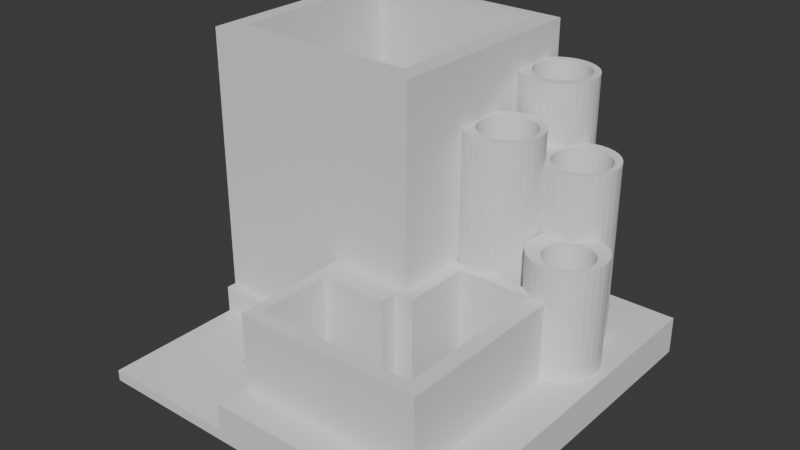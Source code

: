 # Source: base_template.blend  (saved by Blender 4.2.66; exported with 4.5.12 LTS)
import bpy
from mathutils import Matrix  # noqa: F401  (used for matrix-valued properties, if any)

bpy.ops.wm.read_factory_settings(use_empty=True)
scene = bpy.context.scene
scene.name = 'Scene'

# ---- collections
col_collection = bpy.data.collections.new('Collection'); scene.collection.children.link(col_collection)

# ---- world
world_world = bpy.data.worlds.new('World'); scene.world = world_world
world_world.use_nodes = True; world_world.node_tree.nodes.clear()
_N = world_world.node_tree.nodes; _L = world_world.node_tree.links
n0 = _N.new('ShaderNodeOutputWorld'); n0.name = 'World Output'; n0.location = (300, 300)
n1 = _N.new('ShaderNodeBackground'); n1.name = 'Background'; n1.location = (10, 300)
n1.inputs[0].default_value = (0.05088, 0.05088, 0.05088, 1.0)
_L.new(n1.outputs[0], n0.inputs[0])
n0.is_active_output = True
world_world.color = (0.05088, 0.05088, 0.05088)
world_world.sun_shadow_jitter_overblur = 0.0

# ---- meshes
me_cube_002 = bpy.data.meshes.new('Cube.002')
me_cube_002.from_pydata([(1.269, 0.8992, -0.5719), (1.269, 0.1494, -0.7983), (1.908, 0.1844, -0.02896), (1.697, 0.6244, 0.3865), (2.029, -1.586, -0.8564), (0.3664, -1.916, -0.7971), (2.029, 0.7477, -0.8564), (2.036, 0.1591, -1.029), (2.324, 1.003, -0.7503), (1.762, 0.618, 0.3865), (2.036, 0.1591, -0.02896), (2.094, 0.1283, -1.029), (1.318, 0.8944, -0.5719), (1.825, 0.599, 0.3865), (2.094, 0.1283, -0.02896), (1.318, 0.1446, -0.7983), (2.144, 0.08681, -1.029), (1.365, 0.8802, -0.5719), (2.144, 0.08681, -0.02896), (1.883, 0.5682, 0.3865), (2.186, 0.03629, -1.029), (1.254, 0.9617, 0.7804), (2.186, 0.03629, -0.02896), (2.216, -0.02134, -1.029), (1.234, 0.2367, 0.5849), (1.933, 0.5268, 0.3865), (2.216, -0.02134, -0.02896), (-1.0, -1.0, 1.0), (2.235, -0.08387, -1.029), (2.235, -0.08387, -0.02896), (1.408, 0.8571, -0.5719), (1.365, 0.1304, -0.7983), (2.242, -0.1489, -1.029), (1.974, 0.4763, 0.3865), (2.242, -0.1489, -0.02896), (2.235, -0.2139, -1.029), (1.319, 0.9553, 0.7804), (1.446, 0.826, -0.5719), (2.235, -0.2139, -0.02896), (2.216, -0.2765, -1.029), (2.005, 0.4186, 0.3865), (2.216, -0.2765, -0.02896), (0.3664, -1.25, -0.7971), (2.186, -0.3341, -1.029), (1.408, 0.1073, -0.7983), (2.186, -0.3341, -0.02896), (2.024, 0.3561, 0.3865), (1.477, 0.7881, -0.5719), (2.144, -0.3846, -1.029), (2.144, -0.3846, -0.02896), (2.031, 0.2911, 0.3865), (1.381, 0.9363, 0.7804), (2.094, -0.4261, -1.029), (2.094, -0.4261, -0.02896), (1.299, 0.2302, 0.5849), (1.5, 0.7449, -0.5719), (2.036, -0.4569, -1.029), (2.024, 0.226, 0.3865), (2.036, -0.4569, -0.02896), (2.005, 0.1635, 0.3865), (1.973, -0.4758, -0.02896), (1.514, 0.698, -0.5719), (0.2654, -2.044, -1.002), (1.974, 0.1059, 0.3865), (1.908, -0.4822, -0.02896), (1.361, 0.2113, 0.5849), (1.477, 0.03834, -0.7983), (1.843, -0.4758, -0.02896), (1.933, 0.05536, 0.3865), (1.781, -0.4569, -0.02896), (1.519, 0.6492, -0.5719), (1.439, 0.9055, 0.7804), (1.514, 0.6004, -0.5719), (1.723, -0.4261, -0.02896), (1.883, 0.01391, 0.3865), (1.673, -0.3846, -0.02896), (1.5, -0.004886, -0.7983), (0.2654, -2.044, -0.2522), (1.631, -0.3341, -0.02896), (1.825, -0.01689, 0.3865), (1.762, -0.03586, 0.3865), (1.6, -0.2765, -0.02896), (2.324, 1.003, -1.0), (1.514, -0.05178, -0.7983), (1.582, -0.2139, -0.02896), (1.697, -0.04227, 0.3865), (1.49, 0.864, 0.7804), (1.575, -0.1489, -0.02896), (1.632, -0.03586, 0.3865), (-1.0, 1.0, 1.0), (1.57, -0.01689, 0.3865), (1.582, -0.08387, -0.02896), (1.519, -0.1006, -0.7983), (1.419, 0.1805, 0.5849), (1.531, 0.8135, 0.7804), (1.462, 0.05536, 0.3865), (1.514, -0.1493, -0.7983), (1.365, 0.4182, -0.5719), (1.673, 0.08681, -0.02896), (1.0, -1.0, 1.0), (1.723, 0.1283, -0.02896), (2.324, -2.33, -0.7503), (1.318, 0.404, -0.5719), (1.781, 0.1591, -0.02896), (1.562, 0.7559, 0.7804), (1.37, 0.226, 0.3865), (1.5, -0.1962, -0.7983), (1.843, 0.178, -0.02896), (1.269, 0.3992, -0.5719), (1.47, 0.139, 0.5849), (1.364, 0.2911, 0.3865), (1.581, 0.6934, 0.7804), (1.22, 0.404, -0.5719), (1.477, -0.2394, -0.7983), (2.324, -2.33, -1.0), (1.173, 0.4182, -0.5719), (1.511, 0.08851, 0.5849), (1.42, 0.4763, 0.3865), (1.446, -0.2773, -0.7983), (1.0, 1.0, 1.0), (1.462, 0.5268, 0.3865), (1.13, 0.4413, -0.5719), (1.408, -0.3084, -0.7983), (1.092, 0.4724, -0.5719), (1.587, 0.6283, 0.7804), (1.932, -2.044, -1.002), (1.365, -0.3315, -0.7983), (1.632, 0.618, 0.3865), (1.061, 0.5103, -0.5719), (1.542, 0.03088, 0.5849), (1.038, 0.5535, -0.5719), (1.581, 0.5633, 0.7804), (-1.009, 1.003, -0.7503), (1.024, 0.6004, -0.5719), (1.318, -0.3458, -0.7983), (-1.009, 1.003, -1.0), (1.562, 0.5008, 0.7804), (1.019, 0.6492, -0.5719), (1.269, -0.3506, -0.7983), (1.024, 0.698, -0.5719), (1.932, -2.044, -0.2522), (1.561, -0.03165, 0.5849), (1.22, -0.3458, -0.7983), (1.038, 0.7449, -0.5719), (1.531, 0.4431, 0.7804), (1.061, 0.7881, -0.5719), (1.173, -0.3315, -0.7983), (1.567, -0.09668, 0.5849), (1.092, 0.826, -0.5719), (1.13, -0.3084, -0.7983), (1.13, 0.8571, -0.5719), (1.49, 0.3926, 0.7804), (1.092, -0.2773, -0.7983), (1.173, 0.8802, -0.5719), (1.439, 0.3512, 0.7804), (1.22, 0.8944, -0.5719), (1.061, -0.2394, -0.7983), (-1.009, -2.33, -1.0), (1.561, -0.1617, 0.5849), (1.381, 0.3204, 0.7804), (1.038, -0.1962, -0.7983), (0.2654, -2.044, -1.0), (1.319, 0.3014, 0.7804), (1.024, -0.1493, -0.7983), (1.542, -0.2242, 0.5849), (0.2654, -2.044, -0.7503), (1.019, -0.1006, -0.7983), (1.254, 0.295, 0.7804), (1.024, -0.05178, -0.7983), (1.038, -0.004886, -0.7983), (1.189, 0.3014, 0.7804), (1.511, -0.2819, 0.5849), (1.061, 0.03834, -0.7983), (1.932, -2.044, -1.0), (1.126, 0.3204, 0.7804), (1.47, -0.3324, 0.5849), (1.092, 0.07622, -0.7983), (1.932, -2.044, -0.7503), (1.13, 0.1073, -0.7983), (-1.0, -1.0, -0.7503), (1.069, 0.3512, 0.7804), (1.419, -0.3738, 0.5849), (1.173, 0.1304, -0.7983), (1.018, 0.3926, 0.7804), (1.22, 0.1446, -0.7983), (-1.0, 1.0, -0.7503), (1.0, 1.0, -0.7503), (1.361, -0.4046, 0.5849), (1.0, -0.3772, -0.2522), (1.0, -0.3772, -0.7503), (1.0, -1.0, -0.2522), (1.299, -0.4236, 0.5849), (0.2654, -1.0, -0.2522), (0.2654, -1.0, -0.7503), (1.234, -0.43, 0.5849), (-0.8437, -0.8144, 1.0), (-0.8437, 0.8523, 1.0), (1.169, -0.4236, 0.5849), (0.823, 0.8523, 1.0), (1.106, -0.4046, 0.5849), (0.823, -0.8144, 1.0), (1.018, 0.864, 0.7804), (1.049, -0.3738, 0.5849), (1.069, 0.9055, 0.7804), (1.126, 0.9363, 0.7804), (-0.8437, -0.8144, -1.0), (1.189, 0.9553, 0.7804), (-0.8437, 0.8523, -1.0), (0.823, 0.8523, -1.0), (0.9597, -1.918, -1.002), (1.793, -1.918, -1.002), (0.9597, -1.918, -0.2522), (1.793, -1.918, -0.2522), (0.9597, -1.085, -0.2522), (1.797, -1.14, -0.2522), (1.793, -1.14, -0.2522), (1.049, 0.1805, 0.5849), (1.13, -0.4737, -0.2522), (1.13, -1.085, -0.2522), (1.106, 0.2113, 0.5849), (1.797, -0.4737, -0.2522), (0.9597, -1.25, -0.2522), (1.169, 0.2302, 0.5849), (0.3664, -1.916, -0.2522), (0.3664, -1.25, -0.2522), (0.9597, -1.25, -0.7971), (0.9597, -1.916, -1.002), (0.3664, -1.916, -1.002), (0.9597, -1.916, -0.2522), (0.3664, -1.468, -0.2522), (0.3664, -1.758, -0.7971), (1.0, 0.1405, -0.7503), (1.0, -0.3339, -0.7503), (1.0, -0.3339, 0.5849), (1.0, 0.1405, 0.5849), (1.055, -0.3772, -0.2522), (1.413, -0.3772, -0.2522), (1.413, -0.3772, -0.7503), (1.055, -0.3772, -0.7503), (1.169, -0.4236, -0.2522), (1.106, -0.4046, -0.2522), (1.299, -0.4236, -0.2522), (1.361, -0.4046, -0.2522), (1.234, -0.43, -0.2522), (1.049, -0.3738, -0.7503), (1.049, 0.1805, -0.7503), (1.169, 0.2302, -0.7503), (1.299, 0.2302, -0.7503), (1.361, 0.2113, -0.7503), (1.234, 0.2367, -0.7503), (1.106, 0.2113, -0.7503), (1.47, -0.3324, -0.7503), (1.542, -0.2242, -0.7503), (1.567, -0.09668, -0.7503), (1.561, -0.1617, -0.7503), (1.561, -0.03165, -0.7503), (1.419, -0.3738, -0.7503), (1.511, -0.2819, -0.7503), (1.0, 0.8419, -0.7503), (1.0, 0.4147, -0.7503), (1.0, 0.8419, 0.7804), (1.0, 0.4147, 0.7804), (1.018, 0.3926, -0.7503), (1.018, 0.864, -0.7503), (1.069, 0.3512, -0.7503), (1.069, 0.9055, -0.7503), (1.126, 0.3204, -0.7503), (1.189, 0.3014, -0.7503), (1.189, 0.9553, -0.7503), (1.126, 0.9363, -0.7503), (1.254, 0.9617, -0.7503), (1.381, 0.9363, -0.7503), (1.319, 0.9553, -0.7503), (1.49, 0.864, -0.7503), (1.439, 0.9055, -0.7503), (1.562, 0.7559, -0.7503), (1.587, 0.6283, -0.7503), (1.581, 0.6934, -0.7503), (1.531, 0.8135, -0.7503), (1.254, 0.295, -0.7503), (1.319, 0.3014, -0.7503), (1.019, -0.1006, 0.5849), (1.024, -0.1493, 0.5849), (1.024, -0.05178, 0.5849), (1.038, -0.1962, 0.5849), (1.038, -0.004886, 0.5849), (1.061, 0.03834, 0.5849), (1.061, -0.2394, 0.5849), (1.13, 0.1073, 0.5849), (1.092, 0.07622, 0.5849), (1.269, -0.3506, 0.5849), (1.22, -0.3458, 0.5849), (1.365, -0.3315, 0.5849), (1.408, -0.3084, 0.5849), (1.318, -0.3458, 0.5849), (1.446, 0.07622, 0.5849), (1.477, 0.03834, 0.5849), (1.514, -0.1493, 0.5849), (1.519, -0.1006, 0.5849), (1.514, -0.05178, 0.5849), (1.513, -0.04813, 0.5849), (1.5, -0.004886, 0.5849), (1.5, -0.1962, 0.5849), (1.092, -0.2773, 0.5849), (1.173, 0.1304, 0.5849), (1.269, 0.1494, 0.5849), (1.22, 0.1446, 0.5849), (1.365, 0.1304, 0.5849), (1.318, 0.1446, 0.5849), (1.13, -0.3084, 0.5849), (1.173, -0.3315, 0.5849), (1.408, 0.1073, 0.5849), (1.477, -0.2394, 0.5849), (1.446, -0.2773, 0.5849), (1.019, 0.6492, 0.7804), (1.024, 0.6004, 0.7804), (1.038, 0.7449, 0.7804), (1.024, 0.698, 0.7804), (1.5, 0.5535, 0.7804), (1.477, 0.5103, 0.7804), (1.519, 0.6492, 0.7804), (1.514, 0.6004, 0.7804), (1.514, 0.698, 0.7804), (1.313, 0.8949, 0.7804), (1.269, 0.8992, 0.7804), (1.22, 0.8944, 0.7804), (1.318, 0.8944, 0.7804), (1.365, 0.8802, 0.7804), (1.408, 0.8571, 0.7804), (1.038, 0.5535, 0.7804), (1.061, 0.5103, 0.7804), (1.092, 0.4724, 0.7804), (1.061, 0.7881, 0.7804), (1.092, 0.826, 0.7804), (1.22, 0.404, 0.7804), (1.173, 0.4182, 0.7804), (1.318, 0.404, 0.7804), (1.365, 0.4182, 0.7804), (1.269, 0.3992, 0.7804), (1.13, 0.4413, 0.7804), (1.13, 0.8571, 0.7804), (1.408, 0.4413, 0.7804), (1.173, 0.8802, 0.7804), (1.446, 0.4724, 0.7804), (1.477, 0.7881, 0.7804), (1.5, 0.7449, 0.7804), (1.446, 0.826, 0.7804), (1.366, 0.3158, -0.7503), (1.364, 0.2911, -0.7503), (1.37, 0.226, -0.7503), (1.377, 0.2027, -0.7503), (1.554, -0.008346, -0.7503), (1.585, 0.6036, -0.7503), (2.005, 0.4186, -0.7503), (2.031, 0.2911, -0.7503), (2.024, 0.226, -0.7503), (2.024, 0.3561, -0.7503), (1.974, 0.4763, -0.7503), (1.57, -0.01689, -0.7503), (1.697, 0.6244, -0.7503), (1.632, 0.618, -0.7503), (1.825, 0.599, -0.7503), (1.933, 0.5268, -0.7503), (1.883, 0.5682, -0.7503), (1.762, 0.618, -0.7503), (1.377, 0.2027, 0.3865), (1.419, 0.1805, 0.3865), (1.47, 0.139, 0.3865), (1.511, 0.08851, 0.3865), (1.542, 0.03088, 0.3865), (1.554, -0.008346, 0.3865), (1.585, 0.6036, 0.3865), (1.581, 0.5633, 0.3865), (1.562, 0.5008, 0.3865), (1.531, 0.4431, 0.3865), (1.49, 0.3926, 0.3865), (1.439, 0.3512, 0.3865), (1.381, 0.3204, 0.3865), (1.366, 0.3158, 0.3865), (1.442, 0.07969, -0.7983), (1.446, 0.07622, 0.3865), (1.442, 0.07969, 0.3865), (1.466, 0.05189, -0.7983), (1.466, 0.05189, 0.3865), (1.462, 0.05536, -0.7983), (1.502, 0.5599, -0.5719), (1.502, 0.5599, 0.3865), (1.5, 0.5535, 0.3865), (1.477, 0.5103, 0.3865), (1.446, 0.4724, 0.3865), (1.408, 0.4413, 0.3865), (1.399, 0.4364, -0.5719), (1.399, 0.4364, 0.3865), (1.42, 0.4763, -0.5719), (1.462, 0.5268, -0.5719), (1.779, 0.02703, 0.3865), (1.869, 0.06436, 0.3865), (1.826, 0.04126, 0.3865), (1.961, 0.1766, 0.3865), (1.938, 0.1333, 0.3865), (1.975, 0.2235, 0.3865), (1.907, 0.09545, 0.3865), (1.869, 0.4801, 0.3865), (1.826, 0.5032, 0.3865), (1.938, 0.4111, 0.3865), (1.907, 0.449, 0.3865), (1.961, 0.3679, 0.3865), (1.73, 0.02223, 0.3865), (1.73, 0.5222, 0.3865), (1.779, 0.5174, 0.3865), (1.98, 0.2722, 0.3865), (1.975, 0.321, 0.3865), (1.536, 0.4281, 0.3865), (1.553, 0.449, 0.3865), (1.591, 0.4801, 0.3865), (1.681, 0.02703, 0.3865), (1.681, 0.5174, 0.3865), (1.634, 0.5032, 0.3865), (1.5, 0.3701, 0.3865), (1.522, 0.4111, 0.3865), (1.485, 0.2235, 0.3865), (1.48, 0.2722, 0.3865), (1.485, 0.321, 0.3865), (1.499, 0.3679, 0.3865), (1.499, 0.1766, 0.3865), (1.553, 0.09545, 0.3865), (1.522, 0.1333, 0.3865), (1.591, 0.06436, 0.3865), (1.634, 0.04126, 0.3865), (1.667, -0.3772, -0.2522), (1.667, -0.3772, -0.7503), (1.932, -0.4799, -0.2522), (1.932, -0.4799, -0.7503), (1.673, -0.3846, -0.2522), (1.723, -0.4261, -0.2522), (1.781, -0.4569, -0.2522), (1.843, -0.4758, -0.2522), (1.908, -0.4822, -0.2522), (1.599, -0.0258, -0.7503), (1.582, -0.08387, -0.7503), (1.575, -0.1489, -0.7503), (1.582, -0.2139, -0.7503), (1.973, -0.4758, -0.7503), (2.036, -0.4569, -0.7503), (2.094, 0.1283, -0.7503), (2.144, 0.08681, -0.7503), (2.094, -0.4261, -0.7503), (2.144, -0.3846, -0.7503), (2.186, -0.3341, -0.7503), (2.216, -0.02134, -0.7503), (2.242, -0.1489, -0.7503), (2.235, -0.2139, -0.7503), (2.235, -0.08387, -0.7503), (2.216, -0.2765, -0.7503), (2.186, 0.03629, -0.7503), (1.6, -0.2765, -0.7503), (1.631, -0.3341, -0.7503), (2.007, 0.168, -0.7503), (2.036, 0.1591, -0.7503), (2.186, -0.3341, -1.0), (2.242, -0.1489, -1.0), (2.235, -0.2139, -1.0), (2.235, -0.08387, -1.0), (2.216, -0.2765, -1.0), (2.216, -0.02134, -1.0), (2.094, -0.4261, -1.0), (2.036, -0.4569, -1.0), (2.186, 0.03629, -1.0), (2.144, -0.3846, -1.0), (2.144, 0.08681, -1.0), (2.094, 0.1283, -1.0), (2.036, 0.1591, -1.0), (2.005, 0.1635, -0.02896), (2.007, 0.168, -0.02896), (1.974, 0.1059, -0.02896), (1.933, 0.05536, -0.02896), (1.883, 0.01391, -0.02896), (1.825, -0.01689, -0.02896), (1.762, -0.03586, -0.02896), (1.697, -0.04227, -0.02896), (1.632, -0.03586, -0.02896), (1.599, -0.0258, -0.02896), (1.962, 0.1792, -0.02896), (1.961, 0.1766, -0.02896), (1.938, 0.1333, -0.02896), (1.907, 0.09545, -0.02896), (1.869, 0.06436, -0.02896), (1.826, 0.04126, -0.02896), (1.779, 0.02703, -0.02896), (1.73, 0.02223, -0.02896), (1.681, 0.02703, -0.02896), (1.635, 0.04104, -0.02896), (1.802, -0.363, -0.02896), (1.872, -0.41, -0.02896), (1.835, -0.39, -0.02896), (2.038, -0.41, -0.02896), (2.109, -0.363, -0.02896), (2.076, -0.39, -0.02896), (2.168, -0.2521, -0.02896), (2.139, -0.3235, -0.02896), (2.156, -0.2927, -0.02896), (2.172, -0.2098, -0.02896), (2.135, -0.3302, -0.02896), (1.739, -0.2098, -0.02896), (1.755, -0.2927, -0.02896), (1.743, -0.2521, -0.02896), (1.775, -0.3302, -0.02896), (1.955, -0.4265, -0.02896), (1.998, -0.4223, -0.02896), (2.168, -0.1676, -0.02896), (2.156, -0.1269, -0.02896), (1.913, -0.4223, -0.02896), (1.955, 0.006843, -0.02896), (2.076, -0.02967, -0.02896), (2.038, -0.00965, -0.02896), (1.998, 0.002679, -0.02896), (1.743, -0.1676, -0.02896), (1.755, -0.1269, -0.02896), (1.775, -0.08945, -0.02896), (1.802, -0.05662, -0.02896), (1.872, -0.00965, -0.02896), (1.913, 0.002679, -0.02896), (2.135, -0.08945, -0.02896), (2.109, -0.05662, -0.02896), (1.835, -0.02967, -0.02896), (2.076, -0.39, -1.029), (2.135, -0.3302, -1.029), (2.109, -0.363, -1.029), (2.172, -0.2098, -1.029), (2.166, -0.2583, -1.029), (2.156, -0.2927, -1.029), (2.168, -0.2521, -1.029), (2.168, -0.1676, -1.029), (2.076, -0.02967, -1.029), (2.135, -0.08945, -1.029), (2.156, -0.1269, -1.029), (2.109, -0.05662, -1.029), (2.038, -0.00965, -1.029), (2.038, -0.41, -1.029), (0.2654, -1.586, -1.002), (0.2654, -1.586, -1.0), (1.932, -1.586, -1.002), (1.932, -1.586, -1.0), (0.3664, -1.586, -1.002), (1.793, -1.586, -1.002), (2.029, 0.1611, -1.0), (2.029, 0.6595, -1.0), (2.029, -1.586, -1.0), (2.029, -0.4589, -1.0), (-0.3041, -0.8144, -1.0), (-0.3041, -1.586, -1.0), (2.029, 0.7477, -1.0), (0.823, 0.7477, -1.0), (0.823, -0.8144, -0.8564), (0.823, 0.7477, -0.8564), (-0.3041, -0.8144, -0.8564), (0.9597, -1.25, -0.8564), (0.9597, -1.085, -0.8564), (1.13, -1.085, -0.8564), (1.793, -1.586, -0.8564), (1.793, -1.14, -0.8564), (1.13, -0.4737, -0.8564), (1.797, -0.4737, -0.8564), (1.797, -1.14, -0.8564), (0.3664, -1.25, -0.8564), (0.3664, -1.586, -0.8564), (1.73, 0.5222, -0.8564), (1.779, 0.5174, -0.8564), (1.826, 0.5032, -0.8564), (1.869, 0.4801, -0.8564), (1.907, 0.449, -0.8564), (1.938, 0.4111, -0.8564), (1.961, 0.3679, -0.8564), (1.975, 0.321, -0.8564), (1.98, 0.2722, -0.8564), (1.975, 0.2235, -0.8564), (1.962, 0.1792, -0.8564), (1.635, 0.04104, -0.8564), (1.634, 0.04126, -0.8564), (1.591, 0.06436, -0.8564), (1.553, 0.09545, -0.8564), (1.522, 0.1333, -0.8564), (1.499, 0.1766, -0.8564), (1.485, 0.2235, -0.8564), (1.48, 0.2722, -0.8564), (1.485, 0.321, -0.8564), (1.499, 0.3679, -0.8564), (1.522, 0.4111, -0.8564), (1.553, 0.449, -0.8564), (1.591, 0.4801, -0.8564), (1.634, 0.5032, -0.8564), (1.681, 0.5174, -0.8564), (1.918, 0.1835, -0.8564), (1.908, 0.1844, -0.8564), (2.029, 0.1611, -1.029), (2.029, -0.4589, -1.029), (1.673, 0.08681, -0.8564), (1.723, 0.1283, -0.8564), (1.781, 0.1591, -0.8564), (1.843, 0.178, -0.8564), (2.029, -0.4405, -1.029), (2.029, -0.006915, -1.029), (2.029, -0.4127, -1.029), (1.998, 0.002679, -0.8564), (1.955, 0.006843, -0.8564), (2.029, -0.006915, -0.8564), (1.998, -0.4223, -0.8564), (2.029, -0.4127, -0.8564), (1.955, -0.4265, -0.8564), (1.913, -0.4223, -0.8564), (1.872, -0.41, -0.8564), (1.835, -0.39, -0.8564), (1.802, -0.363, -0.8564), (1.775, -0.3302, -0.8564), (1.755, -0.2927, -0.8564), (1.743, -0.2521, -0.8564), (1.739, -0.2098, -0.8564), (1.743, -0.1676, -0.8564), (1.755, -0.1269, -0.8564), (1.775, -0.08945, -0.8564), (1.802, -0.05662, -0.8564), (1.835, -0.02967, -0.8564), (1.872, -0.00965, -0.8564), (1.913, 0.002679, -0.8564), (1.948, 0.006124, -0.8564), (0.2405, -1.084, -0.7503), (0.2405, -2.049, -0.7503), (-1.009, -1.084, -0.7503), (0.2405, -2.33, -0.7503), (0.2405, -2.33, -0.9292), (-1.009, -2.33, -0.9292), (-1.009, -1.084, -0.9292), (-0.3041, -1.084, -0.9292), (-0.3041, -1.084, -0.8564), (-0.3041, -1.586, -0.9292), (0.2405, -1.586, -0.9292), (0.2405, -1.586, -0.8564), (0.2405, -1.084, -0.8564)], [], [(179, 27, 89, 185), (185, 89, 119, 186), (260, 258, 186, 119, 99, 190, 188, 189, 232, 233, 234, 231, 259, 261), (192, 190, 99, 27, 179, 193), (195, 196, 89, 27, 99, 119, 198, 200), (198, 119, 89, 196), (165, 77, 192, 193), (539, 62, 161, 540), (189, 188, 235, 238), (430, 237, 236, 429), (140, 177, 432, 431), (173, 125, 541, 542), (177, 140, 77, 165), (161, 62, 125, 173), (227, 226, 209, 210, 125, 62, 539, 543), (125, 210, 544, 541), (224, 221, 213, 190, 192, 77, 140, 212, 211, 228, 223, 229), (240, 235, 188, 190, 213, 218, 217, 220, 214, 215, 212, 140, 431, 437, 436, 435, 434, 433, 429, 236, 242, 241, 243, 239), (348, 347, 280, 279, 267, 266, 264, 262, 259, 231, 245, 250, 246, 249, 247, 248, 350, 349), (358, 351, 255, 253, 254, 252, 257, 251, 256, 237, 430, 456, 455, 441, 440, 439, 438), (442, 432, 177, 101, 8, 132, 627, 625, 626, 165, 193, 179, 185, 186, 258, 263, 265, 269, 268, 270, 272, 271, 274, 273, 278, 275, 277, 276, 352, 360, 359, 364, 361, 363, 362, 357, 353, 356, 354, 355, 457, 458, 444, 445, 454, 449, 452, 450, 451, 453, 448, 447, 446, 443), (232, 189, 238, 244), (101, 177, 165, 626, 628), (630, 157, 114, 101, 628, 629), (132, 135, 157, 630, 631, 627), (471, 545, 546, 82, 114, 173, 542, 547, 548, 466, 465, 468, 459, 463, 461, 460, 462, 464, 467, 469, 470), (540, 161, 157, 135, 82, 546, 551, 552, 208, 207, 205, 549, 550), (114, 157, 161, 173), (82, 8, 101, 114), (135, 132, 8, 82), (207, 196, 195, 205), (208, 198, 196, 207), (553, 200, 198, 208, 552, 554), (549, 205, 195, 200, 553, 555), (228, 211, 209, 226), (556, 557, 213, 221, 225), (558, 218, 213, 557), (544, 210, 212, 215, 560, 559), (210, 209, 211, 212), (561, 217, 218, 558), (562, 220, 217, 561), (563, 214, 220, 562), (560, 215, 214, 563), (230, 42, 224, 229), (229, 223, 5, 230), (224, 42, 225, 221), (565, 564, 42, 230, 5, 227, 543), (556, 225, 42, 564), (226, 227, 223, 228), (249, 24, 54, 247), (247, 54, 65, 248), (365, 350, 248, 65, 93, 366), (366, 93, 109, 367), (367, 109, 116, 368), (368, 116, 129, 369), (370, 369, 129, 141, 255, 351), (255, 141, 147, 253), (253, 147, 158, 254), (254, 158, 164, 252), (252, 164, 171, 257), (257, 171, 175, 251), (251, 175, 181, 256), (236, 237, 256, 181, 187, 242), (242, 187, 191, 241), (241, 191, 194, 243), (243, 194, 197, 239), (239, 197, 199, 240), (235, 240, 199, 202, 244, 238), (244, 202, 233, 232), (234, 216, 245, 231), (245, 216, 219, 250), (301, 300, 141, 129, 116, 109, 93, 65, 54, 24, 222, 219, 216, 234, 233, 202, 199, 197, 194, 191, 187, 181, 175, 171, 312, 313, 293, 292, 294, 290, 291, 310, 309, 303, 287, 284, 282, 281, 283, 285, 286, 289, 288, 304, 306, 305, 308, 307, 311, 295, 296), (302, 312, 171, 164, 158, 147, 141, 300, 299, 298, 297), (250, 219, 222, 246), (246, 222, 24, 249), (270, 21, 36, 272), (272, 36, 51, 271), (271, 51, 71, 274), (274, 71, 86, 273), (273, 86, 94, 278), (278, 94, 104, 275), (275, 104, 111, 277), (277, 111, 124, 276), (371, 352, 276, 124, 131, 372), (372, 131, 136, 373), (373, 136, 144, 374), (374, 144, 151, 375), (375, 151, 154, 376), (376, 154, 159, 377), (378, 377, 159, 162, 280, 347), (280, 162, 167, 279), (279, 167, 170, 267), (267, 170, 174, 266), (266, 174, 180, 264), (264, 180, 183, 262), (183, 261, 259, 262), (260, 201, 263, 258), (263, 201, 203, 265), (265, 203, 204, 269), (346, 344, 94, 86, 71, 51, 36, 323, 326, 327, 328), (324, 323, 36, 21, 206, 204, 203, 201, 260, 261, 183, 180, 174, 170, 167, 162, 159, 154, 151, 144, 136, 131, 124, 111, 104, 94, 344, 345, 322, 320, 321, 318, 319, 343, 341, 337, 336, 338, 334, 335, 339, 331, 330, 329, 315, 314, 317, 316, 332, 333, 340, 342, 325), (269, 204, 206, 268), (268, 206, 21, 270), (305, 1, 15, 308), (308, 15, 31, 307), (307, 31, 44, 311), (381, 380, 295, 311, 44, 379), (383, 382, 66, 296, 295, 380), (66, 76, 301, 296), (300, 301, 76, 83, 299), (83, 92, 298, 299), (92, 96, 297, 298), (96, 106, 302, 297), (106, 113, 312, 302), (113, 118, 313, 312), (118, 122, 293, 313), (122, 126, 292, 293), (126, 134, 294, 292), (134, 138, 290, 294), (138, 142, 291, 290), (142, 146, 310, 291), (146, 149, 309, 310), (149, 152, 303, 309), (303, 152, 156, 287), (287, 156, 160, 284), (284, 160, 163, 282), (282, 163, 166, 281), (281, 166, 168, 283), (283, 168, 169, 285), (285, 169, 172, 286), (286, 172, 176, 289), (289, 176, 178, 288), (288, 178, 182, 304), (304, 182, 184, 306), (306, 184, 1, 305), (384, 379, 44, 31, 15, 1, 184, 182, 178, 176, 172, 169, 168, 166, 163, 160, 156, 152, 149, 146, 142, 138, 134, 126, 122, 118, 113, 106, 96, 92, 83, 76, 66, 382), (323, 324, 0, 12, 326), (326, 12, 17, 327), (327, 17, 30, 328), (328, 30, 37, 346), (37, 47, 344, 346), (47, 55, 345, 344), (55, 61, 322, 345), (61, 70, 320, 322), (70, 72, 321, 320), (386, 387, 318, 321, 72, 385), (388, 319, 318, 387), (389, 343, 319, 388), (390, 341, 343, 389), (392, 391, 97, 337, 341, 390), (97, 102, 336, 337), (102, 108, 338, 336), (108, 112, 334, 338), (112, 115, 335, 334), (115, 121, 339, 335), (121, 123, 331, 339), (331, 123, 128, 330), (330, 128, 130, 329), (329, 130, 133, 315), (315, 133, 137, 314), (314, 137, 139, 317), (317, 139, 143, 316), (316, 143, 145, 332), (332, 145, 148, 333), (333, 148, 150, 340), (340, 150, 153, 342), (342, 153, 155, 325), (325, 155, 0, 324), (394, 385, 72, 70, 61, 55, 47, 37, 30, 17, 12, 0, 155, 153, 150, 148, 145, 143, 139, 137, 133, 130, 128, 123, 121, 115, 112, 108, 102, 97, 391, 393), (359, 3, 9, 364), (364, 9, 13, 361), (361, 13, 19, 363), (363, 19, 25, 362), (362, 25, 33, 357), (357, 33, 40, 353), (353, 40, 46, 356), (356, 46, 50, 354), (354, 50, 57, 355), (473, 457, 355, 57, 59, 472), (472, 59, 63, 474), (474, 63, 68, 475), (475, 68, 74, 476), (476, 74, 79, 477), (477, 79, 80, 478), (478, 80, 85, 479), (479, 85, 88, 480), (481, 480, 88, 90, 358, 438), (351, 358, 90, 370), (95, 384, 382, 383), (95, 381, 379, 384), (365, 105, 349, 350), (349, 105, 110, 348), (348, 110, 378, 347), (391, 392, 117, 393), (393, 117, 120, 394), (120, 386, 385, 394), (419, 412, 374, 375, 418), (377, 378, 110, 105, 365, 366, 367, 368, 369, 370, 90, 88, 85, 80, 79, 74, 68, 63, 59, 57, 50, 46, 40, 33, 25, 19, 13, 9, 3, 127, 371, 372, 373, 374, 412, 413, 414, 417, 416, 408, 409, 403, 402, 405, 404, 406, 411, 410, 400, 398, 399, 401, 396, 397, 395, 407, 415, 428, 427, 425, 426, 424, 420, 421, 422, 423, 418, 375, 376), (380, 381, 95, 383), (388, 387, 386, 120, 117, 392, 390, 389), (371, 127, 360, 352), (360, 127, 3, 359), (567, 409, 408, 566), (568, 403, 409, 567), (569, 402, 403, 568), (570, 405, 402, 569), (571, 404, 405, 570), (572, 406, 404, 571), (573, 411, 406, 572), (574, 410, 411, 573), (575, 400, 410, 574), (482, 483, 398, 400, 575, 576), (484, 399, 398, 483), (485, 401, 399, 484), (486, 396, 401, 485), (487, 397, 396, 486), (488, 395, 397, 487), (489, 407, 395, 488), (490, 415, 407, 489), (491, 577, 578, 428, 415, 490), (579, 427, 428, 578), (580, 425, 427, 579), (581, 426, 425, 580), (582, 424, 426, 581), (583, 420, 424, 582), (584, 421, 420, 583), (585, 422, 421, 584), (586, 423, 422, 585), (586, 587, 419, 418, 423), (587, 588, 413, 412, 419), (589, 414, 413, 588), (590, 417, 414, 589), (591, 416, 417, 590), (566, 408, 416, 591), (592, 593, 2, 482, 576), (471, 7, 594, 545), (10, 458, 457, 473), (11, 7, 471, 470), (458, 10, 14, 444), (16, 11, 470, 469), (444, 14, 18, 445), (467, 20, 16, 469), (445, 18, 22, 454), (464, 23, 20, 467), (454, 22, 26, 449), (462, 28, 23, 464), (449, 26, 29, 452), (460, 32, 28, 462), (452, 29, 34, 450), (461, 35, 32, 460), (450, 34, 38, 451), (463, 39, 35, 461), (451, 38, 41, 453), (459, 43, 39, 463), (453, 41, 45, 448), (468, 48, 43, 459), (448, 45, 49, 447), (465, 52, 48, 468), (447, 49, 53, 446), (466, 56, 52, 465), (446, 53, 58, 443), (595, 56, 466, 548), (443, 58, 60, 442), (431, 432, 442, 60, 64, 437), (437, 64, 67, 436), (436, 67, 69, 435), (435, 69, 73, 434), (434, 73, 75, 433), (429, 433, 75, 78, 456, 430), (456, 78, 81, 455), (455, 81, 84, 441), (84, 87, 440, 441), (87, 91, 439, 440), (439, 91, 481, 438), (577, 491, 98, 596), (596, 98, 100, 597), (597, 100, 103, 598), (484, 483, 482, 2, 107, 103, 100, 98, 491, 490, 489, 488, 487, 486, 485), (500, 499, 45, 41, 38, 34, 29, 26, 22, 18, 14, 10, 473, 472, 474, 475, 476, 520, 521, 512, 515, 514, 513, 523, 522, 510, 509, 501, 498), (524, 520, 476, 477, 478, 479, 480, 481, 91, 87, 84, 81, 78, 75, 73, 69, 67, 64, 60, 58, 53, 49, 45, 499, 502, 496, 497, 495, 508, 507, 511, 493, 494, 492, 506, 504, 505, 503, 516, 517, 518, 519), (598, 103, 107, 599), (599, 107, 2, 593), (594, 7, 11, 16, 20, 23, 28, 32, 35, 39, 529, 531, 528, 532, 535, 534, 536, 533, 537, 601), (600, 56, 595), (530, 529, 39, 43, 48, 52, 56, 600, 602, 538, 525, 527, 526), (603, 515, 512, 604), (605, 601, 537, 514, 515, 603), (533, 513, 514, 537), (536, 523, 513, 533), (522, 523, 536, 534), (510, 522, 534, 535), (509, 510, 535, 532), (501, 509, 532, 528), (498, 501, 528, 531), (529, 530, 500, 498, 531), (530, 526, 502, 499, 500), (496, 502, 526, 527), (497, 496, 527, 525), (495, 497, 525, 538), (607, 606, 508, 495, 538, 602), (608, 507, 508, 606), (609, 511, 507, 608), (610, 493, 511, 609), (611, 494, 493, 610), (612, 492, 494, 611), (613, 506, 492, 612), (614, 504, 506, 613), (615, 505, 504, 614), (616, 503, 505, 615), (617, 516, 503, 616), (618, 517, 516, 617), (619, 518, 517, 618), (620, 519, 518, 619), (621, 524, 519, 620), (622, 520, 524, 621), (623, 521, 520, 622), (624, 604, 512, 521, 623), (634, 550, 549, 555, 633, 632), (552, 551, 6, 554), (601, 605, 6, 551, 546, 545, 594), (600, 595, 548, 547, 4, 607, 602), (543, 539, 540, 550, 634, 635, 636, 565), (544, 559, 4, 547, 542, 541), (592, 576, 604, 624), (599, 593, 592, 624, 623, 622, 621, 620, 619, 618, 617, 616, 615, 614, 613, 612, 611, 610, 609, 608, 606, 607, 4, 559, 560, 563, 562, 561, 558, 557, 556, 564, 565, 636, 637, 633, 555, 553, 554, 6, 605, 603, 604, 576, 575, 574, 573, 572, 571, 570, 569, 568, 567, 566, 591, 590, 589, 588, 587, 586, 585, 584, 583, 582, 581, 580, 579, 578, 577, 596, 597, 598), (637, 625, 627, 631, 632, 633), (628, 626, 625, 637, 636, 635, 629), (631, 630, 629, 635, 634, 632)])
_uv = me_cube_002.uv_layers.new(name='UVMap')
_uv.uv.foreach_set('vector', [0.4062, 0.0, 0.625, 0.0, 0.625, 0.25, 0.4062, 0.25, 0.4062, 0.25, 0.625, 0.25, 0.625, 0.5, 0.4062, 0.5, 0.5976, 0.5198, 0.4062, 0.5198, 0.4062, 0.5, 0.625, 0.5, 0.625, 0.75, 0.4685, 0.75, 0.4685, 0.6722, 0.4062, 0.6722, 0.4062, 0.6667, 0.5731, 0.6667, 0.5731, 0.6074, 0.4062, 0.6074, 0.4062, 0.5732, 0.5976, 0.5732, 0.4685, 0.8418, 0.4685, 0.75, 0.625, 0.75, 0.625, 1.0, 0.4062, 1.0, 0.4062, 0.8418, 0.8555, 0.7268, 0.8555, 0.5185, 0.875, 0.5, 0.875, 0.75, 0.625, 0.75, 0.625, 0.5, 0.6471, 0.5185, 0.6471, 0.7268, 0.6471, 0.5185, 0.625, 0.5, 0.875, 0.5, 0.8555, 0.5185, 0.459, 0.0, 0.625, 0.0, 0.625, 0.1566, 0.459, 0.1566, 0.375, 0.06873, 0.375, 0.0, 0.3756, 0.0, 0.3756, 0.06873, 0.459, 0.3602, 0.625, 0.3602, 0.625, 0.3684, 0.459, 0.3684, 0.459, 0.4602, 0.459, 0.4221, 0.625, 0.4221, 0.625, 0.4602, 0.625, 0.75, 0.459, 0.75, 0.459, 0.5154, 0.625, 0.5154, 0.3756, 0.75, 0.375, 0.75, 0.375, 0.6813, 0.3756, 0.6813, 0.459, 0.75, 0.625, 0.75, 0.625, 1.0, 0.459, 1.0, 0.3756, 1.0, 0.375, 1.0, 0.375, 0.75, 0.3756, 0.75, 0.1402, 0.7309, 0.2292, 0.7309, 0.2292, 0.7311, 0.3542, 0.7311, 0.375, 0.75, 0.125, 0.75, 0.125, 0.6813, 0.1402, 0.6813, 0.375, 0.75, 0.3542, 0.7311, 0.3542, 0.6813, 0.375, 0.6813, 0.8598, 0.6309, 0.7708, 0.6309, 0.7708, 0.6061, 0.7648, 0.5934, 0.875, 0.5934, 0.875, 0.75, 0.625, 0.75, 0.6458, 0.7311, 0.7708, 0.7311, 0.7708, 0.7309, 0.8598, 0.7309, 0.8598, 0.6636, 0.7489, 0.5041, 0.7566, 0.5, 0.7648, 0.5, 0.7648, 0.5934, 0.7708, 0.6061, 0.7453, 0.6061, 0.7453, 0.5145, 0.6453, 0.5145, 0.6453, 0.6145, 0.6458, 0.6145, 0.6458, 0.7311, 0.625, 0.75, 0.625, 0.5154, 0.6285, 0.5158, 0.6383, 0.5148, 0.6477, 0.5119, 0.6563, 0.5073, 0.6639, 0.5011, 0.6648, 0.5, 0.7029, 0.5, 0.7106, 0.5041, 0.72, 0.507, 0.7297, 0.5079, 0.7395, 0.507, 0.697, 0.5534, 0.6968, 0.5516, 0.7004, 0.5526, 0.7053, 0.5531, 0.7102, 0.5526, 0.7148, 0.5512, 0.7192, 0.5489, 0.723, 0.5458, 0.7243, 0.5441, 0.7243, 0.5647, 0.7207, 0.5617, 0.7163, 0.5594, 0.7117, 0.558, 0.7068, 0.5575, 0.7019, 0.558, 0.6972, 0.5594, 0.696, 0.56, 0.6965, 0.5583, 0.6816, 0.5765, 0.6828, 0.5759, 0.6823, 0.5776, 0.6818, 0.5825, 0.6823, 0.5874, 0.6837, 0.5921, 0.686, 0.5964, 0.6891, 0.6002, 0.6929, 0.6033, 0.6934, 0.6035, 0.6743, 0.6035, 0.677, 0.6003, 0.6793, 0.596, 0.6807, 0.5913, 0.6812, 0.5864, 0.6807, 0.5815, 0.6794, 0.5772, 0.6513, 0.6109, 0.6544, 0.6112, 0.6544, 0.7285, 0.625, 0.75, 0.625, 0.5, 0.875, 0.5, 0.875, 0.6566, 0.7813, 0.6566, 0.7813, 0.729, 0.7794, 0.7285, 0.7794, 0.6502, 0.8743, 0.6502, 0.8743, 0.5002, 0.7243, 0.5002, 0.7243, 0.5121, 0.723, 0.5104, 0.7192, 0.5073, 0.7148, 0.505, 0.7102, 0.5036, 0.7053, 0.5031, 0.7004, 0.5036, 0.6957, 0.505, 0.6914, 0.5073, 0.6876, 0.5104, 0.6845, 0.5142, 0.6822, 0.5185, 0.6808, 0.5232, 0.6803, 0.5281, 0.6805, 0.53, 0.6769, 0.5289, 0.672, 0.5284, 0.6671, 0.5289, 0.6625, 0.5303, 0.6581, 0.5326, 0.6543, 0.5357, 0.6512, 0.5395, 0.6489, 0.5438, 0.6475, 0.5485, 0.647, 0.5534, 0.6475, 0.5583, 0.6488, 0.5626, 0.6466, 0.5633, 0.6423, 0.5656, 0.6385, 0.5687, 0.6354, 0.5725, 0.6331, 0.5768, 0.6317, 0.5815, 0.6312, 0.5864, 0.6317, 0.5913, 0.6331, 0.596, 0.6354, 0.6003, 0.6385, 0.6041, 0.6423, 0.6072, 0.6466, 0.6095, 0.7243, 0.6003, 0.7243, 0.6035, 0.7202, 0.6035, 0.7207, 0.6033, 0.625, 0.75, 0.6544, 0.7285, 0.7794, 0.7285, 0.7813, 0.729, 0.7813, 0.75, 0.4461, 1.0, 0.375, 1.0, 0.375, 0.75, 0.625, 0.75, 0.625, 0.9063, 0.4461, 0.9063, 0.625, 0.25, 0.375, 0.25, 0.375, 0.0, 0.4461, 0.0, 0.4461, 0.09345, 0.625, 0.09345, 0.3534, 0.5633, 0.3529, 0.5632, 0.3529, 0.5258, 0.375, 0.5, 0.375, 0.75, 0.3456, 0.7285, 0.3456, 0.6942, 0.3529, 0.6942, 0.3529, 0.6097, 0.3534, 0.6095, 0.3577, 0.6072, 0.3615, 0.6041, 0.3646, 0.6003, 0.3669, 0.596, 0.3683, 0.5913, 0.3688, 0.5864, 0.3683, 0.5815, 0.3669, 0.5768, 0.3646, 0.5725, 0.3615, 0.5687, 0.3577, 0.5656, 0.2206, 0.6942, 0.2206, 0.7285, 0.125, 0.75, 0.125, 0.5, 0.375, 0.5, 0.3529, 0.5258, 0.3529, 0.5192, 0.2624, 0.5192, 0.2624, 0.5113, 0.1374, 0.5113, 0.1374, 0.6363, 0.1779, 0.6363, 0.1779, 0.6942, 0.375, 0.75, 0.125, 0.75, 0.2206, 0.7285, 0.3456, 0.7285, 0.375, 0.5, 0.625, 0.5, 0.625, 0.75, 0.375, 0.75, 0.375, 0.25, 0.625, 0.25, 0.625, 0.5, 0.375, 0.5, 0.4264, 0.25, 0.5931, 0.25, 0.5931, 0.0, 0.4264, 0.0, 0.4264, 0.5, 0.5931, 0.5, 0.5931, 0.25, 0.4264, 0.25, 0.4384, 0.75, 0.5931, 0.75, 0.5931, 0.5, 0.4264, 0.5, 0.4264, 0.5157, 0.4384, 0.5157, 0.4264, 0.9191, 0.4264, 1.0, 0.5931, 1.0, 0.5931, 0.75, 0.4384, 0.75, 0.4384, 0.9191, 0.5595, 0.0004871, 0.5595, 0.0, 0.4095, 0.0, 0.4095, 0.0004871, 0.4387, 0.2005, 0.4387, 0.25, 0.5595, 0.25, 0.5595, 0.2005, 0.4505, 0.2005, 0.4387, 0.3012, 0.5595, 0.3012, 0.5595, 0.25, 0.4387, 0.25, 0.4095, 0.6503, 0.4095, 0.75, 0.5595, 0.75, 0.5595, 0.5167, 0.4387, 0.5167, 0.4387, 0.6503, 0.4095, 0.75, 0.4095, 1.0, 0.5595, 1.0, 0.5595, 0.75, 0.4489, 0.25, 0.5697, 0.25, 0.5697, 0.02093, 0.4489, 0.02093, 0.4489, 0.5, 0.5697, 0.5, 0.5697, 0.25, 0.4489, 0.25, 0.4489, 0.75, 0.5697, 0.75, 0.5697, 0.5, 0.4489, 0.5, 0.4489, 0.7515, 0.5697, 0.7515, 0.5697, 0.75, 0.4489, 0.75, 0.375, 0.05921, 0.375, 0.25, 0.484, 0.25, 0.484, 0.1682, 0.484, 0.1682, 0.484, 0.0, 0.375, 0.0, 0.375, 0.05921, 0.484, 0.25, 0.375, 0.25, 0.375, 0.4725, 0.484, 0.4725, 0.4223, 0.124, 0.4223, 0.25, 0.4342, 0.25, 0.4342, 0.05921, 0.4342, 0.0, 0.3932, 0.0, 0.3932, 0.124, 0.4223, 0.4725, 0.4342, 0.4725, 0.4342, 0.25, 0.4223, 0.25, 0.3932, 0.7775, 0.3932, 1.0, 0.5432, 1.0, 0.5432, 0.7775, 1.0, 0.555, 1.0, 1.0, 0.9688, 1.0, 0.9688, 0.555, 0.9688, 0.555, 0.9688, 1.0, 0.9375, 1.0, 0.9375, 0.555, 0.9288, 0.9339, 0.9288, 0.555, 0.9375, 0.555, 0.9375, 1.0, 0.9062, 1.0, 0.9062, 0.9339, 0.9062, 0.9339, 0.9062, 1.0, 0.875, 1.0, 0.875, 0.9339, 0.875, 0.9339, 0.875, 1.0, 0.8438, 1.0, 0.8438, 0.9339, 0.8438, 0.9339, 0.8438, 1.0, 0.8125, 1.0, 0.8125, 0.9339, 0.7929, 0.9339, 0.8125, 0.9339, 0.8125, 1.0, 0.7812, 1.0, 0.7812, 0.555, 0.7929, 0.555, 0.7812, 0.555, 0.7812, 1.0, 0.75, 1.0, 0.75, 0.555, 0.75, 0.555, 0.75, 1.0, 0.7188, 1.0, 0.7188, 0.555, 0.7188, 0.555, 0.7188, 1.0, 0.6875, 1.0, 0.6875, 0.555, 0.6875, 0.555, 0.6875, 1.0, 0.6562, 1.0, 0.6562, 0.555, 0.6562, 0.555, 0.6562, 1.0, 0.625, 1.0, 0.625, 0.555, 0.625, 0.555, 0.625, 1.0, 0.5938, 1.0, 0.5938, 0.555, 0.5903, 0.721, 0.5903, 0.555, 0.5938, 0.555, 0.5938, 1.0, 0.5625, 1.0, 0.5625, 0.721, 0.5625, 0.721, 0.5625, 1.0, 0.5312, 1.0, 0.5312, 0.721, 0.5312, 0.721, 0.5312, 1.0, 0.5, 1.0, 0.5, 0.721, 0.5, 0.721, 0.5, 1.0, 0.4688, 1.0, 0.4688, 0.721, 0.4688, 0.721, 0.4688, 1.0, 0.4375, 1.0, 0.4375, 0.721, 0.4097, 0.721, 0.4375, 0.721, 0.4375, 1.0, 0.4062, 1.0, 0.4062, 0.555, 0.4097, 0.555, 0.4062, 0.555, 0.4062, 1.0, 0.3761, 1.0, 0.3761, 0.555, 0.1239, 1.0, 0.09375, 1.0, 0.09375, 0.555, 0.1239, 0.555, 0.09375, 0.555, 0.09375, 1.0, 0.0625, 1.0, 0.0625, 0.555, 0.4416, 0.3161, 0.4511, 0.285, 0.4854, 0.2968, 0.4717, 0.3418, 0.4496, 0.3833, 0.4197, 0.4197, 0.3833, 0.4496, 0.3418, 0.4717, 0.2968, 0.4854, 0.25, 0.49, 0.2032, 0.4854, 0.1582, 0.4717, 0.1167, 0.4496, 0.08159, 0.4208, 0.08159, 0.07923, 0.1167, 0.05045, 0.1582, 0.02827, 0.2032, 0.01461, 0.25, 0.01, 0.2968, 0.01461, 0.3418, 0.02827, 0.3833, 0.05045, 0.4197, 0.08029, 0.4496, 0.1167, 0.425, 0.1472, 0.4026, 0.1199, 0.3753, 0.09754, 0.3442, 0.08091, 0.3105, 0.07067, 0.2753, 0.06721, 0.2402, 0.07067, 0.2065, 0.08091, 0.1753, 0.09754, 0.1481, 0.1199, 0.1257, 0.1472, 0.109, 0.1783, 0.0988, 0.2121, 0.09534, 0.2472, 0.0988, 0.2823, 0.109, 0.3161, 0.1257, 0.3472, 0.1481, 0.3745, 0.1753, 0.3969, 0.2065, 0.4135, 0.2402, 0.4238, 0.2753, 0.4272, 0.3105, 0.4238, 0.3442, 0.4135, 0.3753, 0.3969, 0.4026, 0.3745, 0.425, 0.3472, 0.4416, 0.1783, 0.425, 0.1472, 0.4496, 0.1167, 0.4717, 0.1582, 0.4854, 0.2032, 0.49, 0.25, 0.4854, 0.2968, 0.4511, 0.285, 0.4519, 0.2823, 0.4553, 0.2472, 0.4519, 0.2121, 0.0625, 0.555, 0.0625, 1.0, 0.03125, 1.0, 0.03125, 0.555, 0.03125, 0.555, 0.03125, 1.0, 0.0, 1.0, 0.0, 0.555, 1.0, 0.529, 1.0, 1.0, 0.9688, 1.0, 0.9688, 0.529, 0.9688, 0.529, 0.9688, 1.0, 0.9375, 1.0, 0.9375, 0.529, 0.9375, 0.529, 0.9375, 1.0, 0.9062, 1.0, 0.9062, 0.529, 0.9062, 0.529, 0.9062, 1.0, 0.875, 1.0, 0.875, 0.529, 0.875, 0.529, 0.875, 1.0, 0.8438, 1.0, 0.8438, 0.529, 0.8438, 0.529, 0.8438, 1.0, 0.8125, 1.0, 0.8125, 0.529, 0.8125, 0.529, 0.8125, 1.0, 0.7812, 1.0, 0.7812, 0.529, 0.7812, 0.529, 0.7812, 1.0, 0.75, 1.0, 0.75, 0.529, 0.7381, 0.8788, 0.7381, 0.529, 0.75, 0.529, 0.75, 1.0, 0.7188, 1.0, 0.7188, 0.8788, 0.7188, 0.8788, 0.7188, 1.0, 0.6875, 1.0, 0.6875, 0.8788, 0.6875, 0.8788, 0.6875, 1.0, 0.6562, 1.0, 0.6562, 0.8788, 0.6562, 0.8788, 0.6562, 1.0, 0.625, 1.0, 0.625, 0.8788, 0.625, 0.8788, 0.625, 1.0, 0.5938, 1.0, 0.5938, 0.8788, 0.5938, 0.8788, 0.5938, 1.0, 0.5625, 1.0, 0.5625, 0.8788, 0.555, 0.8788, 0.5625, 0.8788, 0.5625, 1.0, 0.5312, 1.0, 0.5312, 0.529, 0.555, 0.529, 0.5312, 0.529, 0.5312, 1.0, 0.5, 1.0, 0.5, 0.529, 0.5, 0.529, 0.5, 1.0, 0.4688, 1.0, 0.4687, 0.529, 0.4687, 0.529, 0.4688, 1.0, 0.4375, 1.0, 0.4375, 0.529, 0.4375, 0.529, 0.4375, 1.0, 0.4062, 1.0, 0.4062, 0.529, 0.4062, 0.529, 0.4062, 1.0, 0.375, 1.0, 0.375, 0.529, 0.375, 1.0, 0.3613, 1.0, 0.3613, 0.529, 0.375, 0.529, 0.1387, 1.0, 0.125, 1.0, 0.125, 0.529, 0.1387, 0.529, 0.125, 0.529, 0.125, 1.0, 0.09375, 1.0, 0.09375, 0.529, 0.09375, 0.529, 0.09375, 1.0, 0.0625, 1.0, 0.0625, 0.529, 0.3883, 0.3923, 0.4106, 0.365, 0.4496, 0.3833, 0.4197, 0.4197, 0.3833, 0.4496, 0.3418, 0.4717, 0.2968, 0.4854, 0.2926, 0.4419, 0.2961, 0.4416, 0.3299, 0.4313, 0.361, 0.4147, 0.261, 0.445, 0.2926, 0.4419, 0.2968, 0.4854, 0.25, 0.49, 0.2032, 0.4854, 0.1582, 0.4717, 0.1167, 0.4496, 0.08029, 0.4197, 0.06723, 0.4038, 0.06723, 0.09621, 0.08029, 0.08029, 0.1167, 0.05045, 0.1582, 0.02827, 0.2032, 0.01461, 0.25, 0.01, 0.2968, 0.01461, 0.3418, 0.02827, 0.3833, 0.05045, 0.4197, 0.08029, 0.4496, 0.1167, 0.4717, 0.1582, 0.4854, 0.2032, 0.49, 0.25, 0.4854, 0.2968, 0.4717, 0.3418, 0.4496, 0.3833, 0.4106, 0.365, 0.4273, 0.3339, 0.4375, 0.3001, 0.441, 0.265, 0.4375, 0.2299, 0.4273, 0.1961, 0.4106, 0.165, 0.3883, 0.1377, 0.361, 0.1153, 0.3299, 0.09871, 0.2961, 0.08847, 0.261, 0.08501, 0.2259, 0.08847, 0.1921, 0.09871, 0.161, 0.1153, 0.1337, 0.1377, 0.1113, 0.165, 0.09468, 0.1961, 0.08444, 0.2299, 0.08098, 0.265, 0.08444, 0.3001, 0.09468, 0.3339, 0.1113, 0.365, 0.1337, 0.3923, 0.161, 0.4147, 0.1921, 0.4313, 0.2259, 0.4416, 0.0625, 0.529, 0.0625, 1.0, 0.03125, 1.0, 0.03125, 0.529, 0.03125, 0.529, 0.03125, 1.0, 0.0, 1.0, 0.0, 0.529, 1.0, 0.9611, 1.0, 0.5, 0.9688, 0.5, 0.9688, 0.9611, 0.9688, 0.9611, 0.9688, 0.5, 0.9375, 0.5, 0.9375, 0.9611, 0.9375, 0.9611, 0.9375, 0.5, 0.9062, 0.5, 0.9062, 0.9611, 0.8785, 0.8949, 0.875, 0.8949, 0.875, 0.9611, 0.9062, 0.9611, 0.9062, 0.5, 0.8785, 0.5, 0.8549, 0.8949, 0.8549, 0.5, 0.8438, 0.5, 0.8438, 0.9611, 0.875, 0.9611, 0.875, 0.8949, 0.8438, 0.5, 0.8125, 0.5, 0.8125, 0.9611, 0.8438, 0.9611, 0.7837, 0.9611, 0.8125, 0.9611, 0.8125, 0.5, 0.7812, 0.5, 0.7812, 0.9611, 0.7812, 0.5, 0.75, 0.5, 0.75, 0.9611, 0.7812, 0.9611, 0.75, 0.5, 0.7188, 0.5, 0.7188, 0.9611, 0.75, 0.9611, 0.7188, 0.5, 0.6875, 0.5, 0.6875, 0.9611, 0.7188, 0.9611, 0.6875, 0.5, 0.6562, 0.5, 0.6562, 0.9611, 0.6875, 0.9611, 0.6562, 0.5, 0.625, 0.5, 0.625, 0.9611, 0.6562, 0.9611, 0.625, 0.5, 0.5938, 0.5, 0.5938, 0.9611, 0.625, 0.9611, 0.5938, 0.5, 0.5625, 0.5, 0.5625, 0.9611, 0.5938, 0.9611, 0.5625, 0.5, 0.5312, 0.5, 0.5312, 0.9611, 0.5625, 0.9611, 0.5312, 0.5, 0.5, 0.5, 0.5, 0.9611, 0.5312, 0.9611, 0.5, 0.5, 0.4688, 0.5, 0.4688, 0.9611, 0.5, 0.9611, 0.4688, 0.5, 0.4375, 0.5, 0.4375, 0.9611, 0.4688, 0.9611, 0.4375, 0.5, 0.4062, 0.5, 0.4062, 0.9611, 0.4375, 0.9611, 0.4062, 0.5, 0.375, 0.5, 0.375, 0.9611, 0.4062, 0.9611, 0.375, 0.9611, 0.375, 0.5, 0.3438, 0.5, 0.3438, 0.9611, 0.3438, 0.9611, 0.3438, 0.5, 0.3125, 0.5, 0.3125, 0.9611, 0.3125, 0.9611, 0.3125, 0.5, 0.2812, 0.5, 0.2812, 0.9611, 0.2812, 0.9611, 0.2812, 0.5, 0.25, 0.5, 0.25, 0.9611, 0.25, 0.9611, 0.25, 0.5, 0.2188, 0.5, 0.2188, 0.9611, 0.2188, 0.9611, 0.2188, 0.5, 0.1875, 0.5, 0.1875, 0.9611, 0.1875, 0.9611, 0.1875, 0.5, 0.1562, 0.5, 0.1562, 0.9611, 0.1562, 0.9611, 0.1562, 0.5, 0.125, 0.5, 0.125, 0.9611, 0.125, 0.9611, 0.125, 0.5, 0.09375, 0.5, 0.09375, 0.9611, 0.09375, 0.9611, 0.09375, 0.5, 0.0625, 0.5, 0.0625, 0.9611, 0.0625, 0.9611, 0.0625, 0.5, 0.03125, 0.5, 0.03125, 0.9611, 0.03125, 0.9611, 0.03125, 0.5, 0.0, 0.5, 0.0, 0.9611, 0.9348, 0.3997, 0.9156, 0.423, 0.8833, 0.4496, 0.8418, 0.4717, 0.7968, 0.4854, 0.75, 0.49, 0.7032, 0.4854, 0.6582, 0.4717, 0.6167, 0.4496, 0.5803, 0.4197, 0.5504, 0.3833, 0.5283, 0.3418, 0.5146, 0.2968, 0.51, 0.25, 0.5146, 0.2032, 0.5283, 0.1582, 0.5504, 0.1167, 0.5803, 0.08029, 0.6167, 0.05045, 0.6582, 0.02827, 0.7032, 0.01461, 0.75, 0.01, 0.7968, 0.01461, 0.8418, 0.02827, 0.8833, 0.05045, 0.9197, 0.08029, 0.9496, 0.1167, 0.9717, 0.1582, 0.9854, 0.2032, 0.99, 0.25, 0.9854, 0.2968, 0.9717, 0.3418, 0.9496, 0.3833, 0.9389, 0.3963, 0.9718, 0.9508, 1.0, 0.9508, 1.0, 0.5, 0.9688, 0.5, 0.9688, 0.9508, 0.9688, 0.9508, 0.9688, 0.5, 0.9375, 0.5, 0.9375, 0.9508, 0.9375, 0.9508, 0.9375, 0.5, 0.9062, 0.5, 0.9062, 0.9508, 0.9062, 0.9508, 0.9062, 0.5, 0.875, 0.5, 0.875, 0.9508, 0.875, 0.5, 0.8438, 0.5, 0.8437, 0.9508, 0.875, 0.9508, 0.8438, 0.5, 0.8125, 0.5, 0.8125, 0.9508, 0.8437, 0.9508, 0.8125, 0.5, 0.7812, 0.5, 0.7812, 0.9508, 0.8125, 0.9508, 0.7812, 0.5, 0.75, 0.5, 0.75, 0.9508, 0.7812, 0.9508, 0.75, 0.5, 0.7188, 0.5, 0.7188, 0.9508, 0.75, 0.9508, 0.6918, 0.8195, 0.6875, 0.8195, 0.6875, 0.9508, 0.7188, 0.9508, 0.7188, 0.5, 0.6918, 0.5, 0.6562, 0.8195, 0.6562, 0.9508, 0.6875, 0.9508, 0.6875, 0.8195, 0.625, 0.8195, 0.625, 0.9508, 0.6562, 0.9508, 0.6562, 0.8195, 0.5938, 0.8195, 0.5938, 0.9508, 0.625, 0.9508, 0.625, 0.8195, 0.5872, 0.8195, 0.5872, 0.5, 0.5625, 0.5, 0.5625, 0.9508, 0.5938, 0.9508, 0.5938, 0.8195, 0.5625, 0.5, 0.5312, 0.5, 0.5312, 0.9508, 0.5625, 0.9508, 0.5312, 0.5, 0.5, 0.5, 0.5, 0.9508, 0.5312, 0.9508, 0.5, 0.5, 0.4688, 0.5, 0.4688, 0.9508, 0.5, 0.9508, 0.4688, 0.5, 0.4375, 0.5, 0.4375, 0.9508, 0.4688, 0.9508, 0.4375, 0.5, 0.4062, 0.5, 0.4062, 0.9508, 0.4375, 0.9508, 0.4062, 0.5, 0.375, 0.5, 0.375, 0.9508, 0.4062, 0.9508, 0.375, 0.9508, 0.375, 0.5, 0.3438, 0.5, 0.3438, 0.9508, 0.3438, 0.9508, 0.3438, 0.5, 0.3125, 0.5, 0.3125, 0.9508, 0.3125, 0.9508, 0.3125, 0.5, 0.2812, 0.5, 0.2812, 0.9508, 0.2812, 0.9508, 0.2812, 0.5, 0.25, 0.5, 0.25, 0.9508, 0.25, 0.9508, 0.25, 0.5, 0.2188, 0.5, 0.2188, 0.9508, 0.2188, 0.9508, 0.2188, 0.5, 0.1875, 0.5, 0.1875, 0.9508, 0.1875, 0.9508, 0.1875, 0.5, 0.1562, 0.5, 0.1562, 0.9508, 0.1562, 0.9508, 0.1562, 0.5, 0.125, 0.5, 0.125, 0.9508, 0.125, 0.9508, 0.125, 0.5, 0.09375, 0.5, 0.09375, 0.9508, 0.09375, 0.9508, 0.09375, 0.5, 0.0625, 0.5, 0.0625, 0.9508, 0.0625, 0.9508, 0.0625, 0.5, 0.03125, 0.5, 0.03125, 0.9508, 0.03125, 0.9508, 0.03125, 0.5, 0.0, 0.5, 0.0, 0.9508, 0.9348, 0.1325, 0.9736, 0.1643, 0.9854, 0.2032, 0.99, 0.25, 0.9854, 0.2968, 0.9717, 0.3418, 0.9496, 0.3833, 0.9197, 0.4197, 0.8833, 0.4496, 0.8418, 0.4717, 0.7968, 0.4854, 0.75, 0.49, 0.7032, 0.4854, 0.6582, 0.4717, 0.6167, 0.4496, 0.5803, 0.4197, 0.5504, 0.3833, 0.5283, 0.3418, 0.5146, 0.2968, 0.51, 0.25, 0.5146, 0.2032, 0.5283, 0.1582, 0.5504, 0.1167, 0.5803, 0.08029, 0.6167, 0.05045, 0.6582, 0.02827, 0.7032, 0.01461, 0.75, 0.01, 0.7968, 0.01461, 0.8418, 0.02827, 0.8746, 0.04577, 0.895, 0.08399, 1.0, 0.5453, 1.0, 1.0, 0.9688, 1.0, 0.9688, 0.5453, 0.9688, 0.5453, 0.9688, 1.0, 0.9375, 1.0, 0.9375, 0.5453, 0.9375, 0.5453, 0.9375, 1.0, 0.9062, 1.0, 0.9062, 0.5453, 0.9062, 0.5453, 0.9062, 1.0, 0.875, 1.0, 0.875, 0.5453, 0.875, 0.5453, 0.875, 1.0, 0.8438, 1.0, 0.8438, 0.5453, 0.8438, 0.5453, 0.8438, 1.0, 0.8125, 1.0, 0.8125, 0.5453, 0.8125, 0.5453, 0.8125, 1.0, 0.7812, 1.0, 0.7812, 0.5453, 0.7812, 0.5453, 0.7812, 1.0, 0.75, 1.0, 0.75, 0.5453, 0.75, 0.5453, 0.75, 1.0, 0.7188, 1.0, 0.7188, 0.5453, 0.6897, 0.8338, 0.6897, 0.5453, 0.7188, 0.5453, 0.7188, 1.0, 0.6875, 1.0, 0.6875, 0.8338, 0.6875, 0.8338, 0.6875, 1.0, 0.6562, 1.0, 0.6562, 0.8338, 0.6562, 0.8338, 0.6562, 1.0, 0.625, 1.0, 0.625, 0.8338, 0.625, 0.8338, 0.625, 1.0, 0.5938, 1.0, 0.5938, 0.8338, 0.5938, 0.8338, 0.5938, 1.0, 0.5625, 1.0, 0.5625, 0.8338, 0.5625, 0.8338, 0.5625, 1.0, 0.5312, 1.0, 0.5312, 0.8338, 0.5312, 0.8338, 0.5312, 1.0, 0.5, 1.0, 0.5, 0.8338, 0.5, 0.8338, 0.5, 1.0, 0.4688, 1.0, 0.4688, 0.8338, 0.4522, 0.8338, 0.4688, 0.8338, 0.4688, 1.0, 0.4375, 1.0, 0.4375, 0.5453, 0.4522, 0.5453, 0.4288, 0.5453, 0.4375, 0.5453, 0.4375, 1.0, 0.4288, 1.0, 0.375, 1.0, 0.375, 0.5261, 0.3776, 0.5261, 0.3776, 1.0, 0.375, 1.0, 0.3599, 1.0, 0.3599, 0.5261, 0.375, 0.5261, 0.2929, 1.0, 0.2812, 1.0, 0.2812, 0.5453, 0.2929, 0.5453, 0.2812, 0.5453, 0.2812, 1.0, 0.25, 1.0, 0.25, 0.5453, 0.25, 0.5453, 0.25, 1.0, 0.2381, 1.0, 0.2381, 0.5453, 0.1778, 0.6166, 0.1778, 1.0, 0.1562, 1.0, 0.1562, 0.6166, 0.1562, 0.6166, 0.1562, 1.0, 0.125, 1.0, 0.125, 0.6166, 0.125, 1.0, 0.1, 1.0, 0.1, 0.6166, 0.125, 0.6166, 0.124, 0.3364, 0.134, 0.3486, 0.1303, 0.3595, 0.1004, 0.3231, 0.1082, 0.3069, 0.02255, 0.2711, 0.01176, 0.2678, 0.01, 0.25, 0.01461, 0.2032, 0.0197, 0.1864, 0.04968, 0.1704, 0.08605, 0.1405, 0.1159, 0.1042, 0.1381, 0.06267, 0.1466, 0.03442, 0.1582, 0.02827, 0.2032, 0.01461, 0.25, 0.01, 0.2968, 0.01461, 0.3418, 0.02827, 0.3833, 0.05045, 0.4197, 0.08029, 0.4496, 0.1167, 0.4717, 0.1582, 0.4854, 0.2032, 0.49, 0.25, 0.4854, 0.2968, 0.4717, 0.3418, 0.4496, 0.3833, 0.4197, 0.4197, 0.3833, 0.4496, 0.3418, 0.4717, 0.2968, 0.4854, 0.25, 0.49, 0.2032, 0.4854, 0.1689, 0.475, 0.1661, 0.446, 0.1524, 0.401, 0.1303, 0.3595, 0.134, 0.3486, 0.1463, 0.3637, 0.1736, 0.3861, 0.2047, 0.4027, 0.2385, 0.413, 0.2736, 0.4164, 0.3087, 0.413, 0.3425, 0.4027, 0.3736, 0.3861, 0.4009, 0.3637, 0.4233, 0.3364, 0.4399, 0.3053, 0.4502, 0.2716, 0.4536, 0.2364, 0.4502, 0.2013, 0.4399, 0.1676, 0.4233, 0.1364, 0.4009, 0.1092, 0.3736, 0.08677, 0.3425, 0.07014, 0.3087, 0.0599, 0.2736, 0.05644, 0.2385, 0.0599, 0.2047, 0.07014, 0.1736, 0.08677, 0.1463, 0.1092, 0.124, 0.1364, 0.1073, 0.1676, 0.09708, 0.2013, 0.09363, 0.2364, 0.09708, 0.2716, 0.1073, 0.3053, 0.1082, 0.3069, 0.1004, 0.3231, 0.06404, 0.2933, 0.06897, 0.09531, 0.06592, 0.09781, 0.08029, 0.08029, 0.08334, 0.07779, 0.09135, 0.4078, 0.108, 0.439, 0.1094, 0.4436, 0.08029, 0.4197, 0.05045, 0.3833, 0.03513, 0.3547, 0.04169, 0.3582, 0.06897, 0.3806, 0.05501, 1.0, 0.03125, 1.0, 0.03125, 0.5453, 0.05501, 0.5453, 0.03125, 0.5453, 0.03125, 1.0, 0.0, 1.0, 0.0, 0.5453, 0.9688, 0.5841, 0.9688, 0.8948, 1.0, 0.8948, 1.0, 0.5841, 0.9375, 0.5841, 0.9375, 0.8948, 0.9688, 0.8948, 0.9688, 0.5841, 0.9062, 0.5841, 0.9062, 0.8948, 0.9375, 0.8948, 0.9375, 0.5841, 0.875, 0.5841, 0.875, 0.8948, 0.9062, 0.8948, 0.9062, 0.5841, 0.8438, 0.5841, 0.8438, 0.8948, 0.875, 0.8948, 0.875, 0.5841, 0.8125, 0.5841, 0.8125, 0.8948, 0.8438, 0.8948, 0.8438, 0.5841, 0.7812, 0.5841, 0.7812, 0.8948, 0.8125, 0.8948, 0.8125, 0.5841, 0.75, 0.5841, 0.75, 0.8948, 0.7812, 0.8948, 0.7812, 0.5841, 0.7188, 0.5841, 0.7188, 0.8948, 0.75, 0.8948, 0.75, 0.5841, 0.6892, 0.791, 0.6875, 0.791, 0.6875, 0.8948, 0.7188, 0.8948, 0.7188, 0.5841, 0.6892, 0.5841, 0.6562, 0.791, 0.6562, 0.8948, 0.6875, 0.8948, 0.6875, 0.791, 0.625, 0.791, 0.625, 0.8948, 0.6562, 0.8948, 0.6562, 0.791, 0.5938, 0.791, 0.5938, 0.8948, 0.625, 0.8948, 0.625, 0.791, 0.5625, 0.791, 0.5625, 0.8948, 0.5938, 0.8948, 0.5938, 0.791, 0.5312, 0.791, 0.5312, 0.8948, 0.5625, 0.8948, 0.5625, 0.791, 0.5, 0.791, 0.5, 0.8948, 0.5312, 0.8948, 0.5312, 0.791, 0.4688, 0.791, 0.4688, 0.8948, 0.5, 0.8948, 0.5, 0.791, 0.438, 0.791, 0.438, 0.5841, 0.4375, 0.5841, 0.4375, 0.8948, 0.4688, 0.8948, 0.4688, 0.791, 0.4062, 0.5841, 0.4062, 0.8948, 0.4375, 0.8948, 0.4375, 0.5841, 0.375, 0.5841, 0.375, 0.8948, 0.4062, 0.8948, 0.4062, 0.5841, 0.3438, 0.5841, 0.3438, 0.8948, 0.375, 0.8948, 0.375, 0.5841, 0.3125, 0.5841, 0.3125, 0.8948, 0.3438, 0.8948, 0.3438, 0.5841, 0.2812, 0.5841, 0.2812, 0.8948, 0.3125, 0.8948, 0.3125, 0.5841, 0.25, 0.5841, 0.25, 0.8948, 0.2812, 0.8948, 0.2812, 0.5841, 0.2188, 0.5841, 0.2188, 0.8948, 0.25, 0.8948, 0.25, 0.5841, 0.1875, 0.5841, 0.1875, 0.8948, 0.2188, 0.8948, 0.2188, 0.5841, 0.1875, 0.5841, 0.1563, 0.5841, 0.1562, 0.8948, 0.1859, 0.8948, 0.1875, 0.8948, 0.1563, 0.5841, 0.125, 0.5841, 0.125, 0.8948, 0.1423, 0.8948, 0.1562, 0.8948, 0.09375, 0.5841, 0.09375, 0.8948, 0.125, 0.8948, 0.125, 0.5841, 0.0625, 0.5841, 0.0625, 0.8948, 0.09375, 0.8948, 0.09375, 0.5841, 0.03125, 0.5841, 0.03125, 0.8948, 0.0625, 0.8948, 0.0625, 0.5841, 0.0, 0.5841, 0.0, 0.8948, 0.03125, 0.8948, 0.03125, 0.5841, 0.9956, 0.5863, 1.0, 0.5863, 1.0, 1.0, 0.9743, 1.0, 0.9743, 0.5863, 0.9375, 0.5143, 0.9375, 0.5, 0.9409, 0.5, 0.9409, 0.5143, 0.9375, 1.0, 0.9375, 0.6393, 0.9522, 0.6393, 0.9522, 1.0, 0.9062, 0.5, 0.9375, 0.5, 0.9375, 0.5143, 0.9062, 0.5143, 0.9375, 0.6393, 0.9375, 1.0, 0.9062, 1.0, 0.9062, 0.6393, 0.875, 0.5, 0.9062, 0.5, 0.9062, 0.5143, 0.875, 0.5143, 0.9062, 0.6393, 0.9062, 1.0, 0.875, 1.0, 0.875, 0.6393, 0.8438, 0.5143, 0.8438, 0.5, 0.875, 0.5, 0.875, 0.5143, 0.875, 0.6393, 0.875, 1.0, 0.8438, 1.0, 0.8438, 0.6393, 0.8125, 0.5143, 0.8125, 0.5, 0.8438, 0.5, 0.8438, 0.5143, 0.8438, 0.6393, 0.8438, 1.0, 0.8125, 1.0, 0.8125, 0.6393, 0.7812, 0.5143, 0.7812, 0.5, 0.8125, 0.5, 0.8125, 0.5143, 0.8125, 0.6393, 0.8125, 1.0, 0.7812, 1.0, 0.7812, 0.6393, 0.75, 0.5143, 0.75, 0.5, 0.7812, 0.5, 0.7812, 0.5143, 0.7812, 0.6393, 0.7812, 1.0, 0.75, 1.0, 0.75, 0.6393, 0.7188, 0.5143, 0.7188, 0.5, 0.75, 0.5, 0.75, 0.5143, 0.75, 0.6393, 0.75, 1.0, 0.7188, 1.0, 0.7188, 0.6393, 0.6875, 0.5143, 0.6875, 0.5, 0.7188, 0.5, 0.7188, 0.5143, 0.7188, 0.6393, 0.7188, 1.0, 0.6875, 1.0, 0.6875, 0.6393, 0.6562, 0.5143, 0.6562, 0.5, 0.6875, 0.5, 0.6875, 0.5143, 0.6875, 0.6393, 0.6875, 1.0, 0.6562, 1.0, 0.6562, 0.6393, 0.625, 0.5143, 0.625, 0.5, 0.6562, 0.5, 0.6562, 0.5143, 0.6562, 0.6393, 0.6562, 1.0, 0.625, 1.0, 0.625, 0.6393, 0.5938, 0.5143, 0.5938, 0.5, 0.625, 0.5, 0.625, 0.5143, 0.625, 0.6393, 0.625, 1.0, 0.5938, 1.0, 0.5938, 0.6393, 0.5625, 0.5143, 0.5625, 0.5, 0.5938, 0.5, 0.5938, 0.5143, 0.5938, 0.6393, 0.5938, 1.0, 0.5625, 1.0, 0.5625, 0.6393, 0.5591, 0.5, 0.5625, 0.5, 0.5625, 0.5143, 0.5591, 0.5143, 0.5625, 0.6393, 0.5625, 1.0, 0.5312, 1.0, 0.5312, 0.6393, 0.5113, 0.8884, 0.5113, 0.6393, 0.5312, 0.6393, 0.5312, 1.0, 0.5, 1.0, 0.5, 0.8884, 0.5, 0.8884, 0.5, 1.0, 0.4688, 1.0, 0.4688, 0.8884, 0.4688, 0.8884, 0.4688, 1.0, 0.4375, 1.0, 0.4375, 0.8884, 0.4375, 0.8884, 0.4375, 1.0, 0.4062, 1.0, 0.4062, 0.8884, 0.4062, 0.8884, 0.4062, 1.0, 0.375, 1.0, 0.375, 0.8884, 0.3704, 0.8884, 0.375, 0.8884, 0.375, 1.0, 0.3438, 1.0, 0.3438, 0.6393, 0.3704, 0.6393, 0.3438, 0.6393, 0.3438, 1.0, 0.3125, 1.0, 0.3125, 0.6393, 0.3125, 0.6393, 0.3125, 1.0, 0.2812, 1.0, 0.2812, 0.6393, 0.2812, 1.0, 0.25, 1.0, 0.25, 0.6393, 0.2812, 0.6393, 0.25, 1.0, 0.2188, 1.0, 0.2188, 0.6393, 0.25, 0.6393, 0.2188, 0.6393, 0.2188, 1.0, 0.1897, 1.0, 0.1897, 0.6393, 0.1533, 0.5863, 0.1533, 1.0, 0.125, 1.0, 0.125, 0.5863, 0.125, 0.5863, 0.125, 1.0, 0.09375, 1.0, 0.09375, 0.5863, 0.09375, 0.5863, 0.09375, 1.0, 0.0625, 1.0, 0.0625, 0.5863, 0.2713, 0.4532, 0.2879, 0.4843, 0.2885, 0.4862, 0.25, 0.49, 0.2032, 0.4854, 0.1582, 0.4717, 0.1167, 0.4496, 0.08029, 0.4197, 0.05325, 0.3868, 0.0865, 0.3767, 0.1216, 0.3732, 0.1567, 0.3767, 0.1905, 0.3869, 0.2216, 0.4035, 0.2489, 0.4259, 0.4279, 0.1464, 0.4161, 0.1243, 0.4496, 0.1167, 0.4717, 0.1582, 0.4854, 0.2032, 0.49, 0.25, 0.4854, 0.2968, 0.4717, 0.3418, 0.4496, 0.3833, 0.4197, 0.4197, 0.3833, 0.4496, 0.3418, 0.4717, 0.3207, 0.4781, 0.3197, 0.4749, 0.2975, 0.4334, 0.2677, 0.3971, 0.2313, 0.3672, 0.2241, 0.3503, 0.2533, 0.3591, 0.2838, 0.3621, 0.3142, 0.3591, 0.3435, 0.3503, 0.3704, 0.3358, 0.3941, 0.3164, 0.4135, 0.2928, 0.4279, 0.2658, 0.4368, 0.2366, 0.4398, 0.2061, 0.4368, 0.1757, 0.1971, 0.3358, 0.2241, 0.3503, 0.2313, 0.3672, 0.1898, 0.345, 0.1448, 0.3314, 0.09799, 0.3268, 0.05117, 0.3314, 0.02729, 0.3386, 0.01461, 0.2968, 0.01, 0.25, 0.01461, 0.2032, 0.02827, 0.1582, 0.05045, 0.1167, 0.08029, 0.08029, 0.1167, 0.05045, 0.1582, 0.02827, 0.2032, 0.01461, 0.25, 0.01, 0.2968, 0.01461, 0.3418, 0.02827, 0.3833, 0.05045, 0.4197, 0.08029, 0.4496, 0.1167, 0.4161, 0.1243, 0.4135, 0.1195, 0.3941, 0.09582, 0.3704, 0.07642, 0.3435, 0.06201, 0.3142, 0.05313, 0.2838, 0.05013, 0.2533, 0.05313, 0.2241, 0.06201, 0.1971, 0.07642, 0.1735, 0.09582, 0.1541, 0.1195, 0.1396, 0.1464, 0.1308, 0.1757, 0.1278, 0.2061, 0.1308, 0.2366, 0.1396, 0.2658, 0.1541, 0.2928, 0.1735, 0.3164, 0.0625, 0.5863, 0.0625, 1.0, 0.03125, 1.0, 0.03125, 0.5863, 0.03125, 0.5863, 0.03125, 1.0, 0.0, 1.0, 0.0, 0.5863, 0.837, 0.4732, 0.8418, 0.4717, 0.8833, 0.4496, 0.9197, 0.4197, 0.9496, 0.3833, 0.9717, 0.3418, 0.9854, 0.2968, 0.99, 0.25, 0.9854, 0.2032, 0.9717, 0.1582, 0.9354, 0.1712, 0.9368, 0.1757, 0.9398, 0.2061, 0.9368, 0.2366, 0.9279, 0.2658, 0.9135, 0.2928, 0.8941, 0.3164, 0.8704, 0.3358, 0.8435, 0.3503, 0.837, 0.3522, 0.837, 0.04002, 0.8418, 0.02827, 0.837, 0.02679, 0.9279, 0.1464, 0.9354, 0.1712, 0.9717, 0.1582, 0.9496, 0.1167, 0.9197, 0.08029, 0.8833, 0.05045, 0.8418, 0.02827, 0.837, 0.04002, 0.837, 0.06004, 0.8435, 0.06201, 0.8704, 0.07642, 0.8941, 0.09582, 0.9135, 0.1195, 0.9688, 0.6342, 0.9688, 0.91, 1.0, 0.91, 1.0, 0.6342, 0.9444, 0.6342, 0.9444, 0.5767, 0.9375, 0.5767, 0.9375, 0.91, 0.9688, 0.91, 0.9688, 0.6342, 0.9062, 0.5767, 0.9062, 0.91, 0.9375, 0.91, 0.9375, 0.5767, 0.875, 0.5767, 0.875, 0.91, 0.9062, 0.91, 0.9062, 0.5767, 0.8438, 0.91, 0.875, 0.91, 0.875, 0.5767, 0.8438, 0.5767, 0.8125, 0.91, 0.8438, 0.91, 0.8438, 0.5767, 0.8125, 0.5767, 0.7812, 0.91, 0.8125, 0.91, 0.8125, 0.5767, 0.7812, 0.5767, 0.75, 0.91, 0.7812, 0.91, 0.7812, 0.5767, 0.75, 0.5767, 0.7188, 0.91, 0.75, 0.91, 0.75, 0.5767, 0.7188, 0.5767, 0.714, 0.5767, 0.6875, 0.5767, 0.6875, 0.91, 0.7188, 0.91, 0.7188, 0.5767, 0.6875, 0.5767, 0.6562, 0.5767, 0.6562, 0.91, 0.6619, 0.91, 0.6875, 0.91, 0.625, 0.91, 0.6562, 0.91, 0.6562, 0.5767, 0.625, 0.5767, 0.5938, 0.91, 0.625, 0.91, 0.625, 0.5767, 0.5938, 0.5767, 0.5625, 0.91, 0.5938, 0.91, 0.5938, 0.5767, 0.5625, 0.5767, 0.5556, 0.6342, 0.5312, 0.6342, 0.5312, 0.91, 0.5625, 0.91, 0.5625, 0.5767, 0.5556, 0.5767, 0.5, 0.6342, 0.5, 0.91, 0.5312, 0.91, 0.5312, 0.6342, 0.4688, 0.6342, 0.4688, 0.91, 0.5, 0.91, 0.5, 0.6342, 0.4375, 0.6342, 0.4375, 0.91, 0.4688, 0.91, 0.4688, 0.6342, 0.4062, 0.6342, 0.4062, 0.91, 0.4375, 0.91, 0.4375, 0.6342, 0.375, 0.6342, 0.375, 0.91, 0.4062, 0.91, 0.4062, 0.6342, 0.3438, 0.6342, 0.3438, 0.91, 0.375, 0.91, 0.375, 0.6342, 0.3125, 0.6342, 0.3125, 0.91, 0.3438, 0.91, 0.3438, 0.6342, 0.2812, 0.6342, 0.2812, 0.91, 0.3125, 0.91, 0.3125, 0.6342, 0.25, 0.6342, 0.25, 0.91, 0.2812, 0.91, 0.2812, 0.6342, 0.2187, 0.6342, 0.2188, 0.91, 0.25, 0.91, 0.25, 0.6342, 0.1875, 0.6342, 0.1875, 0.91, 0.2188, 0.91, 0.2187, 0.6342, 0.1562, 0.6342, 0.1562, 0.91, 0.1875, 0.91, 0.1875, 0.6342, 0.125, 0.6342, 0.125, 0.91, 0.1562, 0.91, 0.1562, 0.6342, 0.09375, 0.6342, 0.09375, 0.91, 0.125, 0.91, 0.125, 0.6342, 0.0625, 0.6342, 0.0625, 0.91, 0.09375, 0.91, 0.09375, 0.6342, 0.03125, 0.6342, 0.03125, 0.91, 0.0625, 0.91, 0.0625, 0.6342, 0.005392, 0.6342, 0.0, 0.6342, 0.0, 0.91, 0.03125, 0.91, 0.03125, 0.6342, 0.6068, 0.0, 0.589, 0.0, 0.589, 0.08264, 0.625, 0.08264, 0.625, 0.05373, 0.6068, 0.05373, 0.589, 0.3708, 0.589, 0.5, 0.625, 0.5, 0.625, 0.3708, 0.5819, 0.5809, 0.625, 0.5809, 0.625, 0.5, 0.589, 0.5, 0.589, 0.5094, 0.589, 0.5628, 0.5819, 0.5628, 0.5819, 0.6273, 0.5819, 0.6293, 0.589, 0.6293, 0.589, 0.75, 0.625, 0.75, 0.625, 0.6243, 0.5819, 0.6243, 0.5886, 0.9282, 0.5886, 0.939, 0.589, 0.939, 0.589, 1.0, 0.6068, 1.0, 0.6068, 0.9417, 0.625, 0.9417, 0.625, 0.9282, 0.5886, 0.7753, 0.625, 0.7753, 0.625, 0.75, 0.589, 0.75, 0.589, 0.7604, 0.5886, 0.7604, 0.637, 0.5604, 0.6322, 0.5609, 0.6329, 0.5794, 0.6337, 0.5795, 0.6449, 0.561, 0.6379, 0.5603, 0.637, 0.5604, 0.6337, 0.5795, 0.6374, 0.5798, 0.6418, 0.5811, 0.6458, 0.5833, 0.6493, 0.5862, 0.6522, 0.5897, 0.6544, 0.5937, 0.6557, 0.5981, 0.6561, 0.6026, 0.6557, 0.6071, 0.6544, 0.6115, 0.6522, 0.6155, 0.6493, 0.619, 0.6458, 0.6219, 0.6418, 0.624, 0.6374, 0.6254, 0.6329, 0.6258, 0.6284, 0.6254, 0.625, 0.6243, 0.625, 0.75, 0.6503, 0.75, 0.6503, 0.7023, 0.6499, 0.7023, 0.6499, 0.6309, 0.7213, 0.6309, 0.7213, 0.6963, 0.7396, 0.6963, 0.7396, 0.714, 0.8032, 0.714, 0.8032, 0.75, 0.8167, 0.75, 0.8167, 0.6963, 0.875, 0.6963, 0.875, 0.6674, 0.7542, 0.6674, 0.7542, 0.5, 0.625, 0.5, 0.625, 0.5809, 0.6284, 0.5798, 0.6329, 0.5794, 0.6322, 0.5609, 0.6308, 0.5562, 0.6303, 0.5509, 0.6308, 0.5457, 0.6323, 0.5407, 0.6348, 0.5361, 0.6381, 0.532, 0.6422, 0.5287, 0.6468, 0.5262, 0.6518, 0.5247, 0.657, 0.5242, 0.6623, 0.5247, 0.6673, 0.5262, 0.6719, 0.5287, 0.676, 0.532, 0.6793, 0.5361, 0.6818, 0.5407, 0.6833, 0.5457, 0.6838, 0.5509, 0.6833, 0.5562, 0.6818, 0.5612, 0.6793, 0.5658, 0.676, 0.5699, 0.6719, 0.5732, 0.6673, 0.5757, 0.6672, 0.5757, 0.6632, 0.5708, 0.6578, 0.5664, 0.6516, 0.5631, 0.4478, 0.5, 0.5539, 0.5, 0.5539, 0.2657, 0.375, 0.2657, 0.375, 0.3979, 0.4478, 0.3979, 0.5539, 0.7336, 0.5539, 0.681, 0.5539, 0.5, 0.4478, 0.5, 0.4478, 0.594, 0.375, 0.594, 0.375, 0.7336, 0.1407, 0.5, 0.1407, 0.7336, 0.375, 0.7336, 0.375, 0.594, 0.2729, 0.594, 0.2729, 0.5])
me_cube_002.update()
me_cube_010 = bpy.data.meshes.new('Cube.010')
me_cube_010.from_pydata([(-1.0, -1.0, -1.0), (-1.0, -1.0, 1.0), (-1.0, 1.0, -1.0), (-1.0, 1.0, 1.0), (1.0, -1.0, -1.0), (1.0, -1.0, 1.0), (1.0, 1.0, -1.0), (1.0, 1.0, 1.0)], [], [(0, 1, 3, 2), (2, 3, 7, 6), (6, 7, 5, 4), (4, 5, 1, 0), (2, 6, 4, 0), (7, 3, 1, 5)])
_uv = me_cube_010.uv_layers.new(name='UVMap')
_uv.uv.foreach_set('vector', [0.375, 0.0, 0.625, 0.0, 0.625, 0.25, 0.375, 0.25, 0.375, 0.25, 0.625, 0.25, 0.625, 0.5, 0.375, 0.5, 0.375, 0.5, 0.625, 0.5, 0.625, 0.75, 0.375, 0.75, 0.375, 0.75, 0.625, 0.75, 0.625, 1.0, 0.375, 1.0, 0.125, 0.5, 0.375, 0.5, 0.375, 0.75, 0.125, 0.75, 0.625, 0.5, 0.875, 0.5, 0.875, 0.75, 0.625, 0.75])
me_cube_010.update()

# ---- objects
ob_cube = bpy.data.objects.new('Cube', me_cube_002)
ob_cube_001 = bpy.data.objects.new('Cube.001', me_cube_010)

# ---- transforms, parenting, visibility, modifiers, constraints
ob_cube.location = (-19.73, 19.9, 35.01)
ob_cube.scale = (27.0, 27.0, 36.96)
ob_cube_001.location = (0.0, 0.0, 0.0)

# ---- collection membership
col_collection.objects.link(ob_cube)
col_collection.objects.link(ob_cube_001)

# ---- scene / render settings (as saved in the file)
scene.frame_start = 1; scene.frame_end = 250; scene.frame_set(1)
scene.render.engine = 'BLENDER_EEVEE_NEXT'
scene.unit_settings.scale_length = 0.001
bpy.context.view_layer.update()

# ---- added for rendering (the .blend has no active camera and no usable light): camera, sun
cam_auto = bpy.data.cameras.new('AutoCamera')
cam_auto.lens = 50.0
cam_auto.sensor_width = 36.0
cam_auto.clip_end = 2398.83
ob_auto_camera = bpy.data.objects.new('AutoCamera', cam_auto)
scene.collection.objects.link(ob_auto_camera)
ob_auto_camera.location = (134.713, -162.033, 143.824)
ob_auto_camera.rotation_euler = (1.09748, -7.21219e-08, 0.694738)
scene.camera = ob_auto_camera
light_auto_sun = bpy.data.lights.new('AutoSun', 'SUN')
light_auto_sun.energy = 3.0
light_auto_sun.angle = 0.0523599
ob_auto_sun = bpy.data.objects.new('AutoSun', light_auto_sun)
scene.collection.objects.link(ob_auto_sun)
ob_auto_sun.rotation_euler = (0.872665, 0.174533, 0.523599)
bpy.context.view_layer.update()
